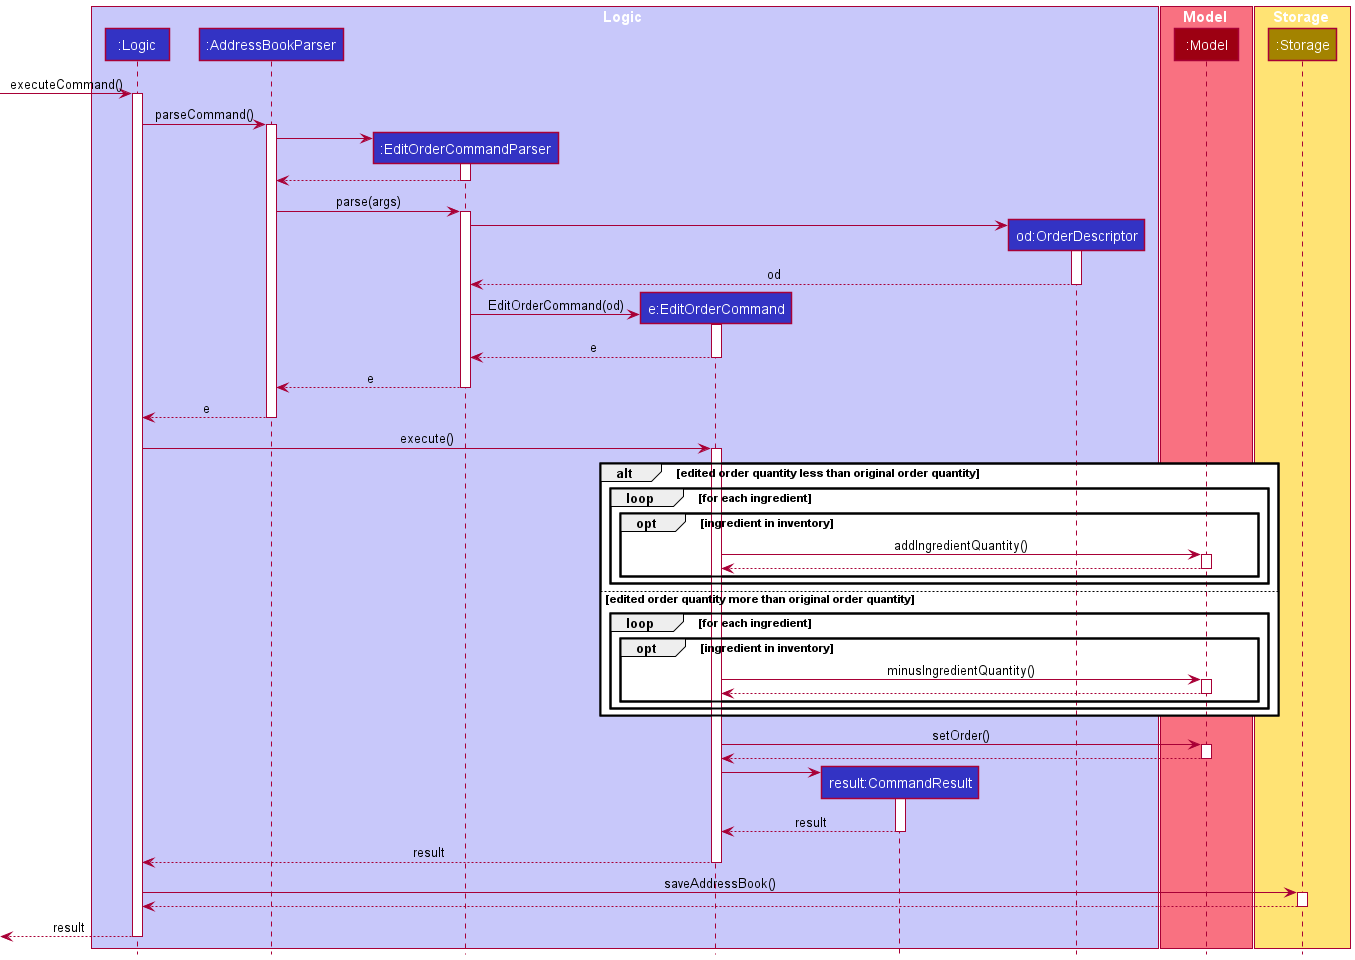

The diagram above was rendered by PlantUML. Its source (embedded in the PNG):
@startuml
!include style.puml

box Logic LOGIC_COLOR_T1
participant ":Logic" as Logic LOGIC_COLOR
participant ":AddressBookParser" as AddressBookParser LOGIC_COLOR
participant ":EditOrderCommandParser" as EditOrderCommandParser LOGIC_COLOR
participant "e:EditOrderCommand" as EditOrderCommand LOGIC_COLOR
participant "result:CommandResult" as CommandResult LOGIC_COLOR
participant "od:OrderDescriptor" as OrderDescriptor LOGIC_COLOR
end box

box Model MODEL_COLOR_T1
participant ":Model" as Model MODEL_COLOR
end box

box Storage STORAGE_COLOR_T1
participant ":Storage" as Storage STORAGE_COLOR
end box

[-> Logic : executeCommand()
activate Logic

Logic -> AddressBookParser : parseCommand()
activate AddressBookParser

create EditOrderCommandParser
AddressBookParser -> EditOrderCommandParser
activate EditOrderCommandParser

EditOrderCommandParser --> AddressBookParser
deactivate EditOrderCommandParser

AddressBookParser -> EditOrderCommandParser : parse(args)
activate EditOrderCommandParser

create OrderDescriptor
EditOrderCommandParser -> OrderDescriptor
activate OrderDescriptor

OrderDescriptor --> EditOrderCommandParser : od
deactivate OrderDescriptor

create EditOrderCommand
EditOrderCommandParser -> EditOrderCommand : EditOrderCommand(od)
activate EditOrderCommand

EditOrderCommand --> EditOrderCommandParser :  e
deactivate EditOrderCommand

EditOrderCommandParser --> AddressBookParser :  e
deactivate EditOrderCommandParser

AddressBookParser --> Logic :  e
deactivate AddressBookParser

Logic -> EditOrderCommand : execute()
activate EditOrderCommand

alt edited order quantity less than original order quantity
    loop for each ingredient
        opt ingredient in inventory
            EditOrderCommand -> Model : addIngredientQuantity()
            activate Model

            Model --> EditOrderCommand
            deactivate Model
        end
    end
else edited order quantity more than original order quantity
    loop for each ingredient
        opt ingredient in inventory
            EditOrderCommand -> Model : minusIngredientQuantity()
            activate Model

            Model --> EditOrderCommand
            deactivate Model
        end
    end
end

EditOrderCommand -> Model : setOrder()
activate Model

Model --> EditOrderCommand
deactivate Model

create CommandResult
EditOrderCommand -> CommandResult
activate CommandResult

CommandResult --> EditOrderCommand: result
deactivate CommandResult

Logic <-- EditOrderCommand : result
deactivate EditOrderCommand

Logic -> Storage : saveAddressBook()
activate Storage

Storage --> Logic
deactivate Storage

[<-- Logic : result
deactivate Logic

@enduml